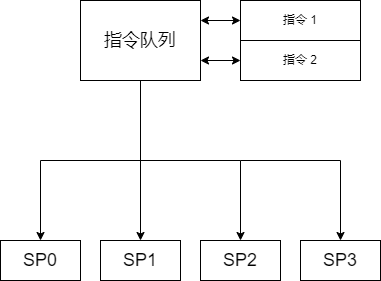

The diagram above was exported from draw.io. Its source (the exported page's mxGraphModel, read from the mxfile embedded in the PNG):
<mxGraphModel dx="1422" dy="857" grid="1" gridSize="10" guides="1" tooltips="1" connect="1" arrows="1" fold="1" page="1" pageScale="1" pageWidth="827" pageHeight="1169" math="0" shadow="0">
  <root>
    <mxCell id="0" />
    <mxCell id="1" parent="0" />
    <mxCell id="VgUn9shY_p2giB8Sss18-1" value="&lt;font style=&quot;font-size: 18px&quot;&gt;指令队列&lt;/font&gt;" style="rounded=0;whiteSpace=wrap;html=1;" vertex="1" parent="1">
      <mxGeometry x="360" y="80" width="120" height="80" as="geometry" />
    </mxCell>
    <mxCell id="VgUn9shY_p2giB8Sss18-2" value="指令 1" style="rounded=0;whiteSpace=wrap;html=1;" vertex="1" parent="1">
      <mxGeometry x="520" y="80" width="120" height="40" as="geometry" />
    </mxCell>
    <mxCell id="VgUn9shY_p2giB8Sss18-3" value="指令 2" style="rounded=0;whiteSpace=wrap;html=1;" vertex="1" parent="1">
      <mxGeometry x="520" y="120" width="120" height="40" as="geometry" />
    </mxCell>
    <mxCell id="VgUn9shY_p2giB8Sss18-4" value="" style="endArrow=classic;startArrow=classic;html=1;rounded=0;fontSize=18;entryX=0;entryY=0.5;entryDx=0;entryDy=0;exitX=1;exitY=0.25;exitDx=0;exitDy=0;" edge="1" parent="1" source="VgUn9shY_p2giB8Sss18-1" target="VgUn9shY_p2giB8Sss18-2">
      <mxGeometry width="50" height="50" relative="1" as="geometry">
        <mxPoint x="370" y="160" as="sourcePoint" />
        <mxPoint x="420" y="110" as="targetPoint" />
      </mxGeometry>
    </mxCell>
    <mxCell id="VgUn9shY_p2giB8Sss18-5" value="" style="endArrow=classic;startArrow=classic;html=1;rounded=0;fontSize=18;entryX=0;entryY=0.5;entryDx=0;entryDy=0;exitX=1;exitY=0.75;exitDx=0;exitDy=0;" edge="1" parent="1" source="VgUn9shY_p2giB8Sss18-1" target="VgUn9shY_p2giB8Sss18-3">
      <mxGeometry width="50" height="50" relative="1" as="geometry">
        <mxPoint x="370" y="160" as="sourcePoint" />
        <mxPoint x="420" y="110" as="targetPoint" />
      </mxGeometry>
    </mxCell>
    <mxCell id="VgUn9shY_p2giB8Sss18-6" value="&lt;font style=&quot;font-size: 18px&quot;&gt;SP0&lt;/font&gt;" style="rounded=0;whiteSpace=wrap;html=1;" vertex="1" parent="1">
      <mxGeometry x="280" y="320" width="80" height="40" as="geometry" />
    </mxCell>
    <mxCell id="VgUn9shY_p2giB8Sss18-7" value="&lt;font style=&quot;font-size: 18px&quot;&gt;SP1&lt;/font&gt;" style="rounded=0;whiteSpace=wrap;html=1;" vertex="1" parent="1">
      <mxGeometry x="380" y="320" width="80" height="40" as="geometry" />
    </mxCell>
    <mxCell id="VgUn9shY_p2giB8Sss18-8" value="&lt;font style=&quot;font-size: 18px&quot;&gt;SP2&lt;/font&gt;" style="rounded=0;whiteSpace=wrap;html=1;" vertex="1" parent="1">
      <mxGeometry x="480" y="320" width="80" height="40" as="geometry" />
    </mxCell>
    <mxCell id="VgUn9shY_p2giB8Sss18-9" value="&lt;font style=&quot;font-size: 18px&quot;&gt;SP3&lt;/font&gt;" style="rounded=0;whiteSpace=wrap;html=1;" vertex="1" parent="1">
      <mxGeometry x="580" y="320" width="80" height="40" as="geometry" />
    </mxCell>
    <mxCell id="VgUn9shY_p2giB8Sss18-11" value="" style="endArrow=classic;html=1;rounded=0;fontSize=18;exitX=0.5;exitY=1;exitDx=0;exitDy=0;entryX=0.5;entryY=0;entryDx=0;entryDy=0;" edge="1" parent="1" source="VgUn9shY_p2giB8Sss18-1" target="VgUn9shY_p2giB8Sss18-7">
      <mxGeometry width="50" height="50" relative="1" as="geometry">
        <mxPoint x="370" y="280" as="sourcePoint" />
        <mxPoint x="420" y="230" as="targetPoint" />
      </mxGeometry>
    </mxCell>
    <mxCell id="VgUn9shY_p2giB8Sss18-12" value="" style="endArrow=classic;html=1;rounded=0;fontSize=18;entryX=0.5;entryY=0;entryDx=0;entryDy=0;" edge="1" parent="1" target="VgUn9shY_p2giB8Sss18-6">
      <mxGeometry width="50" height="50" relative="1" as="geometry">
        <mxPoint x="420" y="240" as="sourcePoint" />
        <mxPoint x="420" y="190" as="targetPoint" />
        <Array as="points">
          <mxPoint x="320" y="240" />
        </Array>
      </mxGeometry>
    </mxCell>
    <mxCell id="VgUn9shY_p2giB8Sss18-13" value="" style="endArrow=classic;html=1;rounded=0;fontSize=18;entryX=0.5;entryY=0;entryDx=0;entryDy=0;" edge="1" parent="1" target="VgUn9shY_p2giB8Sss18-8">
      <mxGeometry width="50" height="50" relative="1" as="geometry">
        <mxPoint x="420" y="240" as="sourcePoint" />
        <mxPoint x="420" y="190" as="targetPoint" />
        <Array as="points">
          <mxPoint x="520" y="240" />
        </Array>
      </mxGeometry>
    </mxCell>
    <mxCell id="VgUn9shY_p2giB8Sss18-14" value="" style="endArrow=classic;html=1;rounded=0;fontSize=18;entryX=0.5;entryY=0;entryDx=0;entryDy=0;" edge="1" parent="1" target="VgUn9shY_p2giB8Sss18-9">
      <mxGeometry width="50" height="50" relative="1" as="geometry">
        <mxPoint x="520" y="240" as="sourcePoint" />
        <mxPoint x="420" y="190" as="targetPoint" />
        <Array as="points">
          <mxPoint x="620" y="240" />
        </Array>
      </mxGeometry>
    </mxCell>
  </root>
</mxGraphModel>